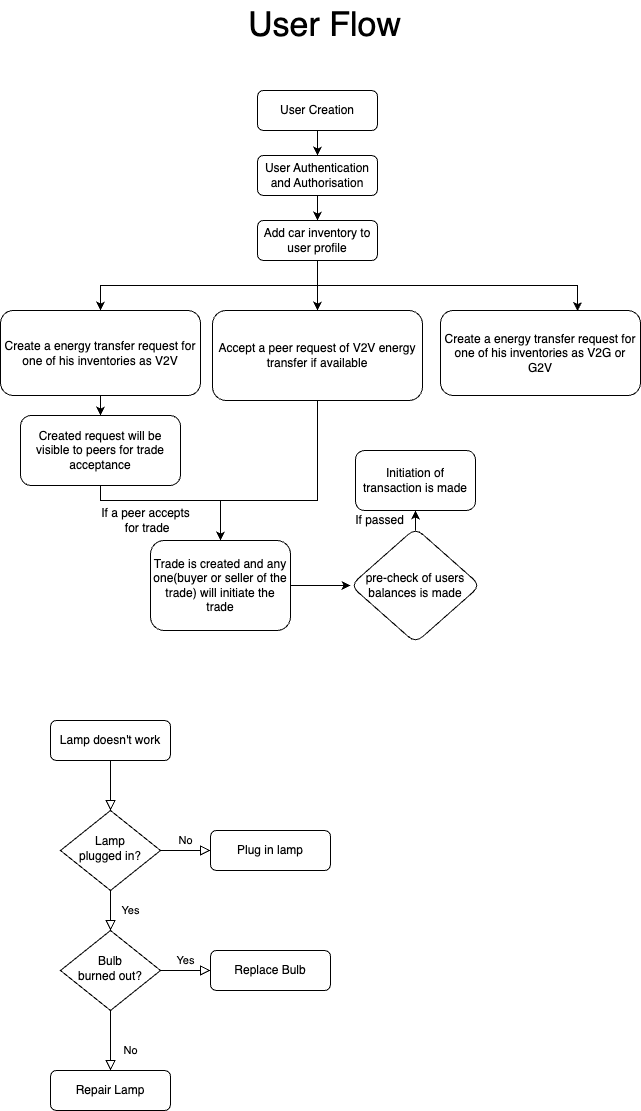

The diagram above was exported from draw.io. Its source (the exported page's mxGraphModel, read from the mxfile embedded in the PNG):
<mxGraphModel dx="1242" dy="785" grid="1" gridSize="10" guides="1" tooltips="1" connect="1" arrows="1" fold="1" page="1" pageScale="1" pageWidth="827" pageHeight="1169" math="0" shadow="0">
  <root>
    <mxCell id="WIyWlLk6GJQsqaUBKTNV-0" />
    <mxCell id="WIyWlLk6GJQsqaUBKTNV-1" parent="WIyWlLk6GJQsqaUBKTNV-0" />
    <mxCell id="jfC_QrutXN_wdFKWf8Z5-1" value="&lt;font style=&quot;font-size: 34px;&quot;&gt;User Flow&lt;/font&gt;" style="text;html=1;align=center;verticalAlign=middle;resizable=0;points=[];autosize=1;strokeColor=none;fillColor=none;" vertex="1" parent="WIyWlLk6GJQsqaUBKTNV-1">
      <mxGeometry x="324" y="100" width="180" height="50" as="geometry" />
    </mxCell>
    <mxCell id="jfC_QrutXN_wdFKWf8Z5-2" value="" style="rounded=0;html=1;jettySize=auto;orthogonalLoop=1;fontSize=11;endArrow=block;endFill=0;endSize=8;strokeWidth=1;shadow=0;labelBackgroundColor=none;edgeStyle=orthogonalEdgeStyle;" edge="1" parent="WIyWlLk6GJQsqaUBKTNV-1" source="jfC_QrutXN_wdFKWf8Z5-3" target="jfC_QrutXN_wdFKWf8Z5-6">
      <mxGeometry relative="1" as="geometry" />
    </mxCell>
    <mxCell id="jfC_QrutXN_wdFKWf8Z5-3" value="Lamp doesn't work" style="rounded=1;whiteSpace=wrap;html=1;fontSize=12;glass=0;strokeWidth=1;shadow=0;" vertex="1" parent="WIyWlLk6GJQsqaUBKTNV-1">
      <mxGeometry x="140" y="820" width="120" height="40" as="geometry" />
    </mxCell>
    <mxCell id="jfC_QrutXN_wdFKWf8Z5-4" value="Yes" style="rounded=0;html=1;jettySize=auto;orthogonalLoop=1;fontSize=11;endArrow=block;endFill=0;endSize=8;strokeWidth=1;shadow=0;labelBackgroundColor=none;edgeStyle=orthogonalEdgeStyle;" edge="1" parent="WIyWlLk6GJQsqaUBKTNV-1" source="jfC_QrutXN_wdFKWf8Z5-6" target="jfC_QrutXN_wdFKWf8Z5-10">
      <mxGeometry y="20" relative="1" as="geometry">
        <mxPoint as="offset" />
      </mxGeometry>
    </mxCell>
    <mxCell id="jfC_QrutXN_wdFKWf8Z5-5" value="No" style="edgeStyle=orthogonalEdgeStyle;rounded=0;html=1;jettySize=auto;orthogonalLoop=1;fontSize=11;endArrow=block;endFill=0;endSize=8;strokeWidth=1;shadow=0;labelBackgroundColor=none;" edge="1" parent="WIyWlLk6GJQsqaUBKTNV-1" source="jfC_QrutXN_wdFKWf8Z5-6" target="jfC_QrutXN_wdFKWf8Z5-7">
      <mxGeometry y="10" relative="1" as="geometry">
        <mxPoint as="offset" />
      </mxGeometry>
    </mxCell>
    <mxCell id="jfC_QrutXN_wdFKWf8Z5-6" value="Lamp&lt;br&gt;plugged in?" style="rhombus;whiteSpace=wrap;html=1;shadow=0;fontFamily=Helvetica;fontSize=12;align=center;strokeWidth=1;spacing=6;spacingTop=-4;" vertex="1" parent="WIyWlLk6GJQsqaUBKTNV-1">
      <mxGeometry x="150" y="910" width="100" height="80" as="geometry" />
    </mxCell>
    <mxCell id="jfC_QrutXN_wdFKWf8Z5-7" value="Plug in lamp" style="rounded=1;whiteSpace=wrap;html=1;fontSize=12;glass=0;strokeWidth=1;shadow=0;" vertex="1" parent="WIyWlLk6GJQsqaUBKTNV-1">
      <mxGeometry x="300" y="930" width="120" height="40" as="geometry" />
    </mxCell>
    <mxCell id="jfC_QrutXN_wdFKWf8Z5-8" value="No" style="rounded=0;html=1;jettySize=auto;orthogonalLoop=1;fontSize=11;endArrow=block;endFill=0;endSize=8;strokeWidth=1;shadow=0;labelBackgroundColor=none;edgeStyle=orthogonalEdgeStyle;" edge="1" parent="WIyWlLk6GJQsqaUBKTNV-1" source="jfC_QrutXN_wdFKWf8Z5-10" target="jfC_QrutXN_wdFKWf8Z5-11">
      <mxGeometry x="0.3333" y="20" relative="1" as="geometry">
        <mxPoint as="offset" />
      </mxGeometry>
    </mxCell>
    <mxCell id="jfC_QrutXN_wdFKWf8Z5-9" value="Yes" style="edgeStyle=orthogonalEdgeStyle;rounded=0;html=1;jettySize=auto;orthogonalLoop=1;fontSize=11;endArrow=block;endFill=0;endSize=8;strokeWidth=1;shadow=0;labelBackgroundColor=none;" edge="1" parent="WIyWlLk6GJQsqaUBKTNV-1" source="jfC_QrutXN_wdFKWf8Z5-10" target="jfC_QrutXN_wdFKWf8Z5-12">
      <mxGeometry y="10" relative="1" as="geometry">
        <mxPoint as="offset" />
      </mxGeometry>
    </mxCell>
    <mxCell id="jfC_QrutXN_wdFKWf8Z5-10" value="Bulb&lt;br&gt;burned out?" style="rhombus;whiteSpace=wrap;html=1;shadow=0;fontFamily=Helvetica;fontSize=12;align=center;strokeWidth=1;spacing=6;spacingTop=-4;" vertex="1" parent="WIyWlLk6GJQsqaUBKTNV-1">
      <mxGeometry x="150" y="1030" width="100" height="80" as="geometry" />
    </mxCell>
    <mxCell id="jfC_QrutXN_wdFKWf8Z5-11" value="Repair Lamp" style="rounded=1;whiteSpace=wrap;html=1;fontSize=12;glass=0;strokeWidth=1;shadow=0;" vertex="1" parent="WIyWlLk6GJQsqaUBKTNV-1">
      <mxGeometry x="140" y="1170" width="120" height="40" as="geometry" />
    </mxCell>
    <mxCell id="jfC_QrutXN_wdFKWf8Z5-12" value="Replace Bulb" style="rounded=1;whiteSpace=wrap;html=1;fontSize=12;glass=0;strokeWidth=1;shadow=0;" vertex="1" parent="WIyWlLk6GJQsqaUBKTNV-1">
      <mxGeometry x="300" y="1050" width="120" height="40" as="geometry" />
    </mxCell>
    <mxCell id="jfC_QrutXN_wdFKWf8Z5-19" style="edgeStyle=orthogonalEdgeStyle;rounded=0;orthogonalLoop=1;jettySize=auto;html=1;exitX=0.5;exitY=1;exitDx=0;exitDy=0;" edge="1" parent="WIyWlLk6GJQsqaUBKTNV-1" source="jfC_QrutXN_wdFKWf8Z5-13" target="jfC_QrutXN_wdFKWf8Z5-14">
      <mxGeometry relative="1" as="geometry" />
    </mxCell>
    <mxCell id="jfC_QrutXN_wdFKWf8Z5-13" value="User Authentication and Authorisation" style="rounded=1;whiteSpace=wrap;html=1;fontSize=12;glass=0;strokeWidth=1;shadow=0;" vertex="1" parent="WIyWlLk6GJQsqaUBKTNV-1">
      <mxGeometry x="347" y="255" width="120" height="40" as="geometry" />
    </mxCell>
    <mxCell id="jfC_QrutXN_wdFKWf8Z5-20" style="edgeStyle=orthogonalEdgeStyle;rounded=0;orthogonalLoop=1;jettySize=auto;html=1;exitX=0.5;exitY=1;exitDx=0;exitDy=0;" edge="1" parent="WIyWlLk6GJQsqaUBKTNV-1" source="jfC_QrutXN_wdFKWf8Z5-14" target="jfC_QrutXN_wdFKWf8Z5-15">
      <mxGeometry relative="1" as="geometry" />
    </mxCell>
    <mxCell id="jfC_QrutXN_wdFKWf8Z5-23" style="edgeStyle=orthogonalEdgeStyle;rounded=0;orthogonalLoop=1;jettySize=auto;html=1;exitX=0.5;exitY=1;exitDx=0;exitDy=0;entryX=0.5;entryY=0;entryDx=0;entryDy=0;" edge="1" parent="WIyWlLk6GJQsqaUBKTNV-1" source="jfC_QrutXN_wdFKWf8Z5-14" target="jfC_QrutXN_wdFKWf8Z5-22">
      <mxGeometry relative="1" as="geometry" />
    </mxCell>
    <mxCell id="jfC_QrutXN_wdFKWf8Z5-14" value="Add car inventory to user profile" style="rounded=1;whiteSpace=wrap;html=1;fontSize=12;glass=0;strokeWidth=1;shadow=0;" vertex="1" parent="WIyWlLk6GJQsqaUBKTNV-1">
      <mxGeometry x="347" y="320" width="120" height="40" as="geometry" />
    </mxCell>
    <mxCell id="jfC_QrutXN_wdFKWf8Z5-25" value="" style="edgeStyle=orthogonalEdgeStyle;rounded=0;orthogonalLoop=1;jettySize=auto;html=1;" edge="1" parent="WIyWlLk6GJQsqaUBKTNV-1" source="jfC_QrutXN_wdFKWf8Z5-15" target="jfC_QrutXN_wdFKWf8Z5-24">
      <mxGeometry relative="1" as="geometry" />
    </mxCell>
    <mxCell id="jfC_QrutXN_wdFKWf8Z5-15" value="Create a energy transfer request for one of his inventories as V2V" style="rounded=1;whiteSpace=wrap;html=1;fontSize=12;glass=0;strokeWidth=1;shadow=0;" vertex="1" parent="WIyWlLk6GJQsqaUBKTNV-1">
      <mxGeometry x="90" y="410" width="200" height="85" as="geometry" />
    </mxCell>
    <mxCell id="jfC_QrutXN_wdFKWf8Z5-16" value="Create a energy transfer request for one of his inventories as V2G or G2V" style="rounded=1;whiteSpace=wrap;html=1;fontSize=12;glass=0;strokeWidth=1;shadow=0;" vertex="1" parent="WIyWlLk6GJQsqaUBKTNV-1">
      <mxGeometry x="530" y="410" width="200" height="85" as="geometry" />
    </mxCell>
    <mxCell id="jfC_QrutXN_wdFKWf8Z5-18" style="edgeStyle=orthogonalEdgeStyle;rounded=0;orthogonalLoop=1;jettySize=auto;html=1;exitX=0.5;exitY=1;exitDx=0;exitDy=0;entryX=0.5;entryY=0;entryDx=0;entryDy=0;" edge="1" parent="WIyWlLk6GJQsqaUBKTNV-1" source="jfC_QrutXN_wdFKWf8Z5-17" target="jfC_QrutXN_wdFKWf8Z5-13">
      <mxGeometry relative="1" as="geometry" />
    </mxCell>
    <mxCell id="jfC_QrutXN_wdFKWf8Z5-17" value="User Creation" style="rounded=1;whiteSpace=wrap;html=1;fontSize=12;glass=0;strokeWidth=1;shadow=0;" vertex="1" parent="WIyWlLk6GJQsqaUBKTNV-1">
      <mxGeometry x="347" y="190" width="120" height="40" as="geometry" />
    </mxCell>
    <mxCell id="jfC_QrutXN_wdFKWf8Z5-21" style="edgeStyle=orthogonalEdgeStyle;rounded=0;orthogonalLoop=1;jettySize=auto;html=1;exitX=0.5;exitY=1;exitDx=0;exitDy=0;entryX=0.685;entryY=0.006;entryDx=0;entryDy=0;entryPerimeter=0;" edge="1" parent="WIyWlLk6GJQsqaUBKTNV-1" source="jfC_QrutXN_wdFKWf8Z5-14" target="jfC_QrutXN_wdFKWf8Z5-16">
      <mxGeometry relative="1" as="geometry" />
    </mxCell>
    <mxCell id="jfC_QrutXN_wdFKWf8Z5-28" style="edgeStyle=orthogonalEdgeStyle;rounded=0;orthogonalLoop=1;jettySize=auto;html=1;exitX=0.5;exitY=1;exitDx=0;exitDy=0;entryX=0.5;entryY=0;entryDx=0;entryDy=0;" edge="1" parent="WIyWlLk6GJQsqaUBKTNV-1" source="jfC_QrutXN_wdFKWf8Z5-22" target="jfC_QrutXN_wdFKWf8Z5-26">
      <mxGeometry relative="1" as="geometry">
        <Array as="points">
          <mxPoint x="407" y="600" />
          <mxPoint x="310" y="600" />
        </Array>
      </mxGeometry>
    </mxCell>
    <mxCell id="jfC_QrutXN_wdFKWf8Z5-22" value="Accept a peer request of V2V energy transfer if available" style="rounded=1;whiteSpace=wrap;html=1;fontSize=12;glass=0;strokeWidth=1;shadow=0;" vertex="1" parent="WIyWlLk6GJQsqaUBKTNV-1">
      <mxGeometry x="302" y="410" width="210" height="90" as="geometry" />
    </mxCell>
    <mxCell id="jfC_QrutXN_wdFKWf8Z5-27" value="" style="edgeStyle=orthogonalEdgeStyle;rounded=0;orthogonalLoop=1;jettySize=auto;html=1;" edge="1" parent="WIyWlLk6GJQsqaUBKTNV-1" source="jfC_QrutXN_wdFKWf8Z5-24" target="jfC_QrutXN_wdFKWf8Z5-26">
      <mxGeometry relative="1" as="geometry">
        <Array as="points">
          <mxPoint x="190" y="600" />
          <mxPoint x="310" y="600" />
        </Array>
      </mxGeometry>
    </mxCell>
    <mxCell id="jfC_QrutXN_wdFKWf8Z5-24" value="Created request will be visible to peers for trade acceptance" style="whiteSpace=wrap;html=1;rounded=1;glass=0;strokeWidth=1;shadow=0;" vertex="1" parent="WIyWlLk6GJQsqaUBKTNV-1">
      <mxGeometry x="110" y="515" width="160" height="70" as="geometry" />
    </mxCell>
    <mxCell id="jfC_QrutXN_wdFKWf8Z5-31" value="" style="edgeStyle=orthogonalEdgeStyle;rounded=0;orthogonalLoop=1;jettySize=auto;html=1;" edge="1" parent="WIyWlLk6GJQsqaUBKTNV-1" source="jfC_QrutXN_wdFKWf8Z5-26" target="jfC_QrutXN_wdFKWf8Z5-30">
      <mxGeometry relative="1" as="geometry" />
    </mxCell>
    <mxCell id="jfC_QrutXN_wdFKWf8Z5-26" value="Trade is created and any one(buyer or seller of the trade) will initiate the trade" style="whiteSpace=wrap;html=1;rounded=1;glass=0;strokeWidth=1;shadow=0;" vertex="1" parent="WIyWlLk6GJQsqaUBKTNV-1">
      <mxGeometry x="240" y="640" width="140" height="90" as="geometry" />
    </mxCell>
    <mxCell id="jfC_QrutXN_wdFKWf8Z5-29" value="If a peer accepts&lt;div&gt;&amp;nbsp;for trade&lt;/div&gt;" style="text;html=1;align=center;verticalAlign=middle;resizable=0;points=[];autosize=1;strokeColor=none;fillColor=none;" vertex="1" parent="WIyWlLk6GJQsqaUBKTNV-1">
      <mxGeometry x="180" y="600" width="110" height="40" as="geometry" />
    </mxCell>
    <mxCell id="jfC_QrutXN_wdFKWf8Z5-40" value="" style="edgeStyle=orthogonalEdgeStyle;rounded=0;orthogonalLoop=1;jettySize=auto;html=1;" edge="1" parent="WIyWlLk6GJQsqaUBKTNV-1" source="jfC_QrutXN_wdFKWf8Z5-30" target="jfC_QrutXN_wdFKWf8Z5-39">
      <mxGeometry relative="1" as="geometry" />
    </mxCell>
    <mxCell id="jfC_QrutXN_wdFKWf8Z5-30" value="pre-check of users balances is made" style="rhombus;whiteSpace=wrap;html=1;rounded=1;glass=0;strokeWidth=1;shadow=0;" vertex="1" parent="WIyWlLk6GJQsqaUBKTNV-1">
      <mxGeometry x="440" y="627.5" width="130" height="115" as="geometry" />
    </mxCell>
    <mxCell id="jfC_QrutXN_wdFKWf8Z5-39" value="Initiation of transaction is made" style="whiteSpace=wrap;html=1;rounded=1;glass=0;strokeWidth=1;shadow=0;" vertex="1" parent="WIyWlLk6GJQsqaUBKTNV-1">
      <mxGeometry x="445" y="550" width="120" height="60" as="geometry" />
    </mxCell>
    <mxCell id="jfC_QrutXN_wdFKWf8Z5-41" value="If passed" style="text;html=1;align=center;verticalAlign=middle;resizable=0;points=[];autosize=1;strokeColor=none;fillColor=none;" vertex="1" parent="WIyWlLk6GJQsqaUBKTNV-1">
      <mxGeometry x="434" y="605" width="70" height="30" as="geometry" />
    </mxCell>
  </root>
</mxGraphModel>